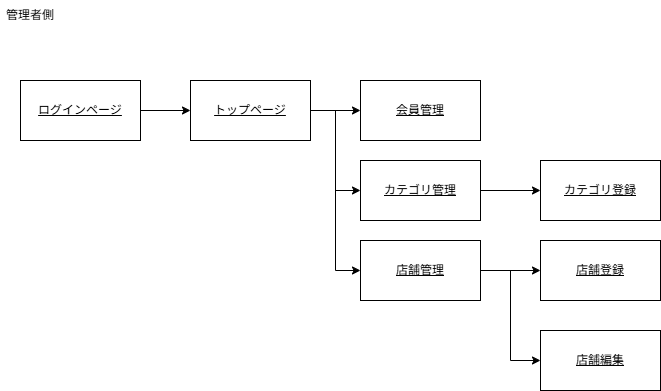

The diagram above was exported from draw.io. Its source (the exported page's mxGraphModel, read from the mxfile embedded in the PNG):
<mxGraphModel dx="934" dy="563" grid="1" gridSize="10" guides="1" tooltips="1" connect="1" arrows="1" fold="1" page="1" pageScale="1" pageWidth="827" pageHeight="1169" math="0" shadow="0">
  <root>
    <mxCell id="0" />
    <mxCell id="1" parent="0" />
    <mxCell id="uRbJ49Nbk1IiLobgHXhe-1" edge="1" parent="1" source="uRbJ49Nbk1IiLobgHXhe-4" style="edgeStyle=orthogonalEdgeStyle;rounded=0;orthogonalLoop=1;jettySize=auto;html=1;" target="uRbJ49Nbk1IiLobgHXhe-5" value="">
      <mxGeometry relative="1" as="geometry" />
    </mxCell>
    <mxCell id="uRbJ49Nbk1IiLobgHXhe-3" edge="1" parent="1" source="uRbJ49Nbk1IiLobgHXhe-4" style="edgeStyle=orthogonalEdgeStyle;rounded=0;orthogonalLoop=1;jettySize=auto;html=1;entryX=0;entryY=0.5;entryDx=0;entryDy=0;" target="uRbJ49Nbk1IiLobgHXhe-7">
      <mxGeometry relative="1" as="geometry" />
    </mxCell>
    <mxCell id="sQCzlyXVwa-KsVqNlGjC-3" edge="1" parent="1" source="uRbJ49Nbk1IiLobgHXhe-4" style="edgeStyle=orthogonalEdgeStyle;rounded=0;orthogonalLoop=1;jettySize=auto;html=1;entryX=0;entryY=0.5;entryDx=0;entryDy=0;" target="sQCzlyXVwa-KsVqNlGjC-2">
      <mxGeometry relative="1" as="geometry" />
    </mxCell>
    <mxCell id="uRbJ49Nbk1IiLobgHXhe-4" parent="1" style="rounded=0;whiteSpace=wrap;html=1;fontStyle=0" value="&lt;u&gt;トップページ&lt;/u&gt;" vertex="1">
      <mxGeometry height="60" width="120" x="220" y="100" as="geometry" />
    </mxCell>
    <mxCell id="uRbJ49Nbk1IiLobgHXhe-5" parent="1" style="rounded=0;whiteSpace=wrap;html=1;fontStyle=0" value="&lt;u&gt;会員管理&lt;/u&gt;" vertex="1">
      <mxGeometry height="60" width="120" x="390" y="100" as="geometry" />
    </mxCell>
    <mxCell id="sQCzlyXVwa-KsVqNlGjC-7" edge="1" parent="1" source="uRbJ49Nbk1IiLobgHXhe-7" style="edgeStyle=orthogonalEdgeStyle;rounded=0;orthogonalLoop=1;jettySize=auto;html=1;" target="sQCzlyXVwa-KsVqNlGjC-6" value="">
      <mxGeometry relative="1" as="geometry" />
    </mxCell>
    <mxCell id="uRbJ49Nbk1IiLobgHXhe-7" parent="1" style="rounded=0;whiteSpace=wrap;html=1;fontStyle=0" value="&lt;u&gt;カテゴリ管理&lt;/u&gt;" vertex="1">
      <mxGeometry height="60" width="120" x="390" y="180" as="geometry" />
    </mxCell>
    <mxCell id="sQCzlyXVwa-KsVqNlGjC-1" edge="1" parent="1" source="UsdUMXNHGLcPOgmje8jU-1" style="edgeStyle=orthogonalEdgeStyle;rounded=0;orthogonalLoop=1;jettySize=auto;html=1;" target="uRbJ49Nbk1IiLobgHXhe-4">
      <mxGeometry relative="1" as="geometry" />
    </mxCell>
    <mxCell id="UsdUMXNHGLcPOgmje8jU-1" parent="1" style="rounded=0;whiteSpace=wrap;html=1;fontStyle=0" value="&lt;u&gt;ログインページ&lt;/u&gt;" vertex="1">
      <mxGeometry height="60" width="120" x="50" y="100" as="geometry" />
    </mxCell>
    <mxCell id="sQCzlyXVwa-KsVqNlGjC-8" edge="1" parent="1" source="sQCzlyXVwa-KsVqNlGjC-2" style="edgeStyle=orthogonalEdgeStyle;rounded=0;orthogonalLoop=1;jettySize=auto;html=1;" target="sQCzlyXVwa-KsVqNlGjC-4">
      <mxGeometry relative="1" as="geometry" />
    </mxCell>
    <mxCell id="sQCzlyXVwa-KsVqNlGjC-9" edge="1" parent="1" source="sQCzlyXVwa-KsVqNlGjC-2" style="edgeStyle=orthogonalEdgeStyle;rounded=0;orthogonalLoop=1;jettySize=auto;html=1;entryX=0;entryY=0.5;entryDx=0;entryDy=0;" target="sQCzlyXVwa-KsVqNlGjC-5">
      <mxGeometry relative="1" as="geometry" />
    </mxCell>
    <mxCell id="sQCzlyXVwa-KsVqNlGjC-2" parent="1" style="rounded=0;whiteSpace=wrap;html=1;fontStyle=0" value="&lt;u&gt;店舗管理&lt;/u&gt;" vertex="1">
      <mxGeometry height="60" width="120" x="390" y="260" as="geometry" />
    </mxCell>
    <mxCell id="sQCzlyXVwa-KsVqNlGjC-4" parent="1" style="rounded=0;whiteSpace=wrap;html=1;fontStyle=0" value="&lt;u&gt;店舗登録&lt;/u&gt;" vertex="1">
      <mxGeometry height="60" width="120" x="570" y="260" as="geometry" />
    </mxCell>
    <mxCell id="sQCzlyXVwa-KsVqNlGjC-5" parent="1" style="rounded=0;whiteSpace=wrap;html=1;fontStyle=0" value="&lt;u&gt;店舗編集&lt;/u&gt;" vertex="1">
      <mxGeometry height="60" width="120" x="570" y="350" as="geometry" />
    </mxCell>
    <mxCell id="sQCzlyXVwa-KsVqNlGjC-6" parent="1" style="rounded=0;whiteSpace=wrap;html=1;fontStyle=0" value="&lt;u&gt;カテゴリ登録&lt;/u&gt;" vertex="1">
      <mxGeometry height="60" width="120" x="570" y="180" as="geometry" />
    </mxCell>
    <mxCell id="-85KWIj8iASdGHfgfQCU-1" parent="1" style="text;html=1;whiteSpace=wrap;strokeColor=none;fillColor=none;align=center;verticalAlign=middle;rounded=0;" value="管理者側" vertex="1">
      <mxGeometry height="30" width="60" x="30" y="20" as="geometry" />
    </mxCell>
  </root>
</mxGraphModel>